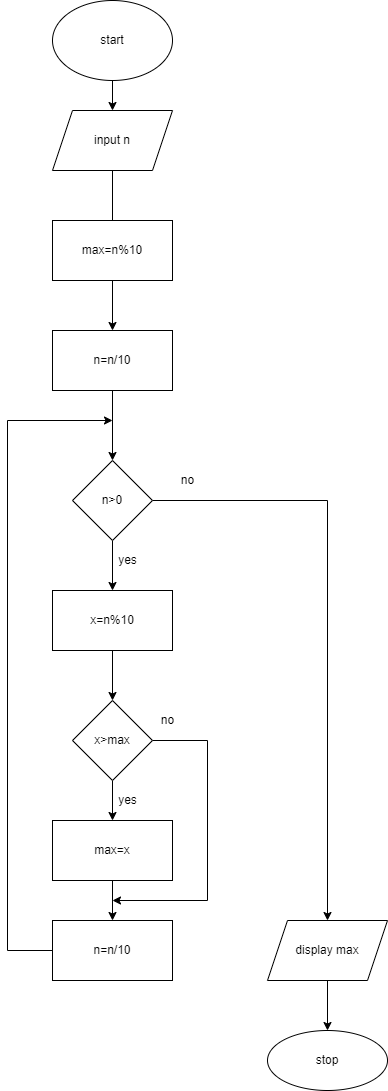

The diagram above was exported from draw.io. Its source (the exported page's mxGraphModel, read from the mxfile embedded in the PNG):
<mxGraphModel dx="868" dy="545" grid="1" gridSize="10" guides="1" tooltips="1" connect="1" arrows="1" fold="1" page="1" pageScale="1" pageWidth="850" pageHeight="1100" math="0" shadow="0">
  <root>
    <mxCell id="0" />
    <mxCell id="1" parent="0" />
    <mxCell id="onEHJn1CkRSBd2zLqeg1-3" value="" style="edgeStyle=orthogonalEdgeStyle;rounded=0;orthogonalLoop=1;jettySize=auto;html=1;" edge="1" parent="1" source="onEHJn1CkRSBd2zLqeg1-1" target="onEHJn1CkRSBd2zLqeg1-2">
      <mxGeometry relative="1" as="geometry" />
    </mxCell>
    <mxCell id="onEHJn1CkRSBd2zLqeg1-1" value="start" style="ellipse;whiteSpace=wrap;html=1;" vertex="1" parent="1">
      <mxGeometry x="365" width="120" height="80" as="geometry" />
    </mxCell>
    <mxCell id="onEHJn1CkRSBd2zLqeg1-5" value="" style="edgeStyle=orthogonalEdgeStyle;rounded=0;orthogonalLoop=1;jettySize=auto;html=1;startArrow=none;" edge="1" parent="1" source="onEHJn1CkRSBd2zLqeg1-10">
      <mxGeometry relative="1" as="geometry">
        <mxPoint x="425" y="280" as="targetPoint" />
      </mxGeometry>
    </mxCell>
    <mxCell id="onEHJn1CkRSBd2zLqeg1-2" value="input n" style="shape=parallelogram;perimeter=parallelogramPerimeter;whiteSpace=wrap;html=1;fixedSize=1;" vertex="1" parent="1">
      <mxGeometry x="365" y="110" width="120" height="60" as="geometry" />
    </mxCell>
    <mxCell id="onEHJn1CkRSBd2zLqeg1-12" value="" style="edgeStyle=orthogonalEdgeStyle;rounded=0;orthogonalLoop=1;jettySize=auto;html=1;" edge="1" parent="1" source="onEHJn1CkRSBd2zLqeg1-10" target="onEHJn1CkRSBd2zLqeg1-11">
      <mxGeometry relative="1" as="geometry" />
    </mxCell>
    <mxCell id="onEHJn1CkRSBd2zLqeg1-14" value="" style="edgeStyle=orthogonalEdgeStyle;rounded=0;orthogonalLoop=1;jettySize=auto;html=1;" edge="1" parent="1" source="onEHJn1CkRSBd2zLqeg1-11" target="onEHJn1CkRSBd2zLqeg1-13">
      <mxGeometry relative="1" as="geometry" />
    </mxCell>
    <mxCell id="onEHJn1CkRSBd2zLqeg1-11" value="n=n/10" style="whiteSpace=wrap;html=1;rounded=0;" vertex="1" parent="1">
      <mxGeometry x="365" y="330" width="120" height="60" as="geometry" />
    </mxCell>
    <mxCell id="onEHJn1CkRSBd2zLqeg1-16" value="" style="edgeStyle=orthogonalEdgeStyle;rounded=0;orthogonalLoop=1;jettySize=auto;html=1;" edge="1" parent="1" source="onEHJn1CkRSBd2zLqeg1-13" target="onEHJn1CkRSBd2zLqeg1-15">
      <mxGeometry relative="1" as="geometry" />
    </mxCell>
    <mxCell id="onEHJn1CkRSBd2zLqeg1-28" value="" style="edgeStyle=orthogonalEdgeStyle;rounded=0;orthogonalLoop=1;jettySize=auto;html=1;" edge="1" parent="1" source="onEHJn1CkRSBd2zLqeg1-13" target="onEHJn1CkRSBd2zLqeg1-27">
      <mxGeometry relative="1" as="geometry" />
    </mxCell>
    <mxCell id="onEHJn1CkRSBd2zLqeg1-13" value="n&amp;gt;0" style="rhombus;whiteSpace=wrap;html=1;rounded=0;" vertex="1" parent="1">
      <mxGeometry x="385" y="460" width="80" height="80" as="geometry" />
    </mxCell>
    <mxCell id="onEHJn1CkRSBd2zLqeg1-18" value="" style="edgeStyle=orthogonalEdgeStyle;rounded=0;orthogonalLoop=1;jettySize=auto;html=1;" edge="1" parent="1" source="onEHJn1CkRSBd2zLqeg1-15" target="onEHJn1CkRSBd2zLqeg1-17">
      <mxGeometry relative="1" as="geometry" />
    </mxCell>
    <mxCell id="onEHJn1CkRSBd2zLqeg1-15" value="x=n%10" style="whiteSpace=wrap;html=1;rounded=0;" vertex="1" parent="1">
      <mxGeometry x="365" y="590" width="120" height="60" as="geometry" />
    </mxCell>
    <mxCell id="onEHJn1CkRSBd2zLqeg1-20" value="" style="edgeStyle=orthogonalEdgeStyle;rounded=0;orthogonalLoop=1;jettySize=auto;html=1;" edge="1" parent="1" source="onEHJn1CkRSBd2zLqeg1-17" target="onEHJn1CkRSBd2zLqeg1-19">
      <mxGeometry relative="1" as="geometry" />
    </mxCell>
    <mxCell id="onEHJn1CkRSBd2zLqeg1-26" style="edgeStyle=orthogonalEdgeStyle;rounded=0;orthogonalLoop=1;jettySize=auto;html=1;" edge="1" parent="1" source="onEHJn1CkRSBd2zLqeg1-17">
      <mxGeometry relative="1" as="geometry">
        <mxPoint x="425" y="900" as="targetPoint" />
        <Array as="points">
          <mxPoint x="520" y="740" />
          <mxPoint x="520" y="900" />
        </Array>
      </mxGeometry>
    </mxCell>
    <mxCell id="onEHJn1CkRSBd2zLqeg1-17" value="x&amp;gt;max" style="rhombus;whiteSpace=wrap;html=1;rounded=0;" vertex="1" parent="1">
      <mxGeometry x="385" y="700" width="80" height="80" as="geometry" />
    </mxCell>
    <mxCell id="onEHJn1CkRSBd2zLqeg1-22" value="" style="edgeStyle=orthogonalEdgeStyle;rounded=0;orthogonalLoop=1;jettySize=auto;html=1;" edge="1" parent="1" source="onEHJn1CkRSBd2zLqeg1-19" target="onEHJn1CkRSBd2zLqeg1-21">
      <mxGeometry relative="1" as="geometry" />
    </mxCell>
    <mxCell id="onEHJn1CkRSBd2zLqeg1-19" value="max=x" style="whiteSpace=wrap;html=1;rounded=0;" vertex="1" parent="1">
      <mxGeometry x="365" y="820" width="120" height="60" as="geometry" />
    </mxCell>
    <mxCell id="onEHJn1CkRSBd2zLqeg1-24" style="edgeStyle=orthogonalEdgeStyle;rounded=0;orthogonalLoop=1;jettySize=auto;html=1;" edge="1" parent="1" source="onEHJn1CkRSBd2zLqeg1-21">
      <mxGeometry relative="1" as="geometry">
        <mxPoint x="425" y="420" as="targetPoint" />
        <Array as="points">
          <mxPoint x="320" y="950" />
          <mxPoint x="320" y="420" />
        </Array>
      </mxGeometry>
    </mxCell>
    <mxCell id="onEHJn1CkRSBd2zLqeg1-21" value="n=n/10" style="rounded=0;whiteSpace=wrap;html=1;" vertex="1" parent="1">
      <mxGeometry x="365" y="920" width="120" height="60" as="geometry" />
    </mxCell>
    <mxCell id="onEHJn1CkRSBd2zLqeg1-10" value="max=n%10" style="rounded=0;whiteSpace=wrap;html=1;" vertex="1" parent="1">
      <mxGeometry x="365" y="220" width="120" height="60" as="geometry" />
    </mxCell>
    <mxCell id="onEHJn1CkRSBd2zLqeg1-23" value="" style="edgeStyle=orthogonalEdgeStyle;rounded=0;orthogonalLoop=1;jettySize=auto;html=1;endArrow=none;" edge="1" parent="1" source="onEHJn1CkRSBd2zLqeg1-2" target="onEHJn1CkRSBd2zLqeg1-10">
      <mxGeometry relative="1" as="geometry">
        <mxPoint x="425" y="170" as="sourcePoint" />
        <mxPoint x="425" y="280" as="targetPoint" />
      </mxGeometry>
    </mxCell>
    <mxCell id="onEHJn1CkRSBd2zLqeg1-30" value="" style="edgeStyle=orthogonalEdgeStyle;rounded=0;orthogonalLoop=1;jettySize=auto;html=1;" edge="1" parent="1" source="onEHJn1CkRSBd2zLqeg1-27" target="onEHJn1CkRSBd2zLqeg1-29">
      <mxGeometry relative="1" as="geometry" />
    </mxCell>
    <mxCell id="onEHJn1CkRSBd2zLqeg1-27" value="display max" style="shape=parallelogram;perimeter=parallelogramPerimeter;whiteSpace=wrap;html=1;fixedSize=1;rounded=0;" vertex="1" parent="1">
      <mxGeometry x="580" y="920" width="120" height="60" as="geometry" />
    </mxCell>
    <mxCell id="onEHJn1CkRSBd2zLqeg1-29" value="stop" style="ellipse;whiteSpace=wrap;html=1;rounded=0;" vertex="1" parent="1">
      <mxGeometry x="580" y="1030" width="120" height="60" as="geometry" />
    </mxCell>
    <mxCell id="onEHJn1CkRSBd2zLqeg1-31" value="yes" style="text;html=1;align=center;verticalAlign=middle;resizable=0;points=[];autosize=1;strokeColor=none;fillColor=none;" vertex="1" parent="1">
      <mxGeometry x="420" y="785" width="40" height="30" as="geometry" />
    </mxCell>
    <mxCell id="onEHJn1CkRSBd2zLqeg1-32" value="no" style="text;html=1;align=center;verticalAlign=middle;resizable=0;points=[];autosize=1;strokeColor=none;fillColor=none;" vertex="1" parent="1">
      <mxGeometry x="460" y="705" width="40" height="30" as="geometry" />
    </mxCell>
    <mxCell id="onEHJn1CkRSBd2zLqeg1-33" value="yes" style="text;html=1;align=center;verticalAlign=middle;resizable=0;points=[];autosize=1;strokeColor=none;fillColor=none;" vertex="1" parent="1">
      <mxGeometry x="420" y="545" width="40" height="30" as="geometry" />
    </mxCell>
    <mxCell id="onEHJn1CkRSBd2zLqeg1-34" value="no" style="text;html=1;align=center;verticalAlign=middle;resizable=0;points=[];autosize=1;strokeColor=none;fillColor=none;" vertex="1" parent="1">
      <mxGeometry x="480" y="465" width="40" height="30" as="geometry" />
    </mxCell>
  </root>
</mxGraphModel>